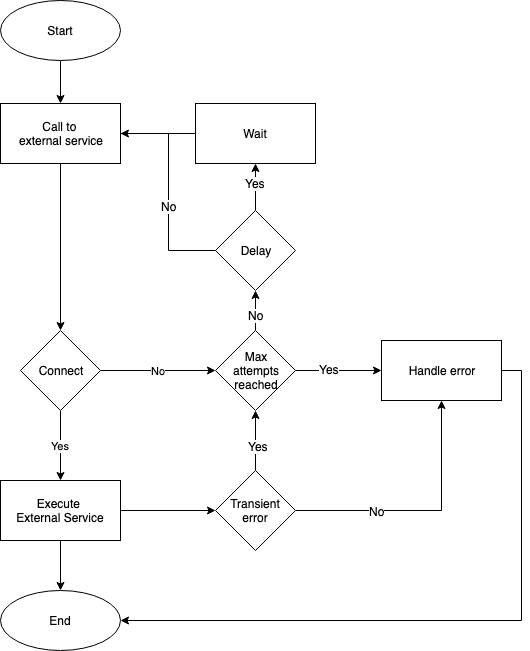

The diagram above was exported from draw.io. Its source (the exported page's mxGraphModel, read from the mxfile embedded in the PNG):
<mxGraphModel dx="1398" dy="773" grid="1" gridSize="10" guides="1" tooltips="1" connect="1" arrows="1" fold="1" page="1" pageScale="1" pageWidth="850" pageHeight="1100" math="0" shadow="0">
  <root>
    <mxCell id="0" />
    <mxCell id="1" parent="0" />
    <mxCell id="Bt05XtZvb12aPLAimupg-12" style="edgeStyle=orthogonalEdgeStyle;rounded=0;orthogonalLoop=1;jettySize=auto;html=1;exitX=0.5;exitY=1;exitDx=0;exitDy=0;entryX=0.5;entryY=0;entryDx=0;entryDy=0;" edge="1" parent="1" source="Bt05XtZvb12aPLAimupg-1" target="Bt05XtZvb12aPLAimupg-2">
      <mxGeometry relative="1" as="geometry" />
    </mxCell>
    <mxCell id="Bt05XtZvb12aPLAimupg-1" value="Start" style="ellipse;whiteSpace=wrap;html=1;" vertex="1" parent="1">
      <mxGeometry x="229" y="140" width="120" height="60" as="geometry" />
    </mxCell>
    <mxCell id="Bt05XtZvb12aPLAimupg-11" style="edgeStyle=orthogonalEdgeStyle;rounded=0;orthogonalLoop=1;jettySize=auto;html=1;entryX=0.5;entryY=0;entryDx=0;entryDy=0;" edge="1" parent="1" source="Bt05XtZvb12aPLAimupg-2" target="Bt05XtZvb12aPLAimupg-3">
      <mxGeometry relative="1" as="geometry" />
    </mxCell>
    <mxCell id="Bt05XtZvb12aPLAimupg-2" value="Call to &lt;br&gt;external service" style="rounded=0;whiteSpace=wrap;html=1;" vertex="1" parent="1">
      <mxGeometry x="229" y="243" width="120" height="60" as="geometry" />
    </mxCell>
    <mxCell id="Bt05XtZvb12aPLAimupg-13" value="Yes" style="edgeStyle=orthogonalEdgeStyle;rounded=0;orthogonalLoop=1;jettySize=auto;html=1;exitX=0.5;exitY=1;exitDx=0;exitDy=0;entryX=0.5;entryY=0;entryDx=0;entryDy=0;" edge="1" parent="1" source="Bt05XtZvb12aPLAimupg-3" target="Bt05XtZvb12aPLAimupg-4">
      <mxGeometry relative="1" as="geometry" />
    </mxCell>
    <mxCell id="Bt05XtZvb12aPLAimupg-15" value="No" style="edgeStyle=orthogonalEdgeStyle;rounded=0;orthogonalLoop=1;jettySize=auto;html=1;entryX=0;entryY=0.5;entryDx=0;entryDy=0;" edge="1" parent="1" source="Bt05XtZvb12aPLAimupg-3" target="Bt05XtZvb12aPLAimupg-8">
      <mxGeometry relative="1" as="geometry" />
    </mxCell>
    <mxCell id="Bt05XtZvb12aPLAimupg-3" value="Connect" style="rhombus;whiteSpace=wrap;html=1;" vertex="1" parent="1">
      <mxGeometry x="249" y="470" width="80" height="80" as="geometry" />
    </mxCell>
    <mxCell id="Bt05XtZvb12aPLAimupg-14" style="edgeStyle=orthogonalEdgeStyle;rounded=0;orthogonalLoop=1;jettySize=auto;html=1;exitX=0.5;exitY=1;exitDx=0;exitDy=0;entryX=0.5;entryY=0;entryDx=0;entryDy=0;" edge="1" parent="1" source="Bt05XtZvb12aPLAimupg-4" target="Bt05XtZvb12aPLAimupg-5">
      <mxGeometry relative="1" as="geometry" />
    </mxCell>
    <mxCell id="Bt05XtZvb12aPLAimupg-17" style="edgeStyle=orthogonalEdgeStyle;rounded=0;orthogonalLoop=1;jettySize=auto;html=1;exitX=1;exitY=0.5;exitDx=0;exitDy=0;entryX=0;entryY=0.5;entryDx=0;entryDy=0;" edge="1" parent="1" source="Bt05XtZvb12aPLAimupg-4" target="Bt05XtZvb12aPLAimupg-16">
      <mxGeometry relative="1" as="geometry" />
    </mxCell>
    <mxCell id="Bt05XtZvb12aPLAimupg-4" value="Execute &lt;br&gt;External Service" style="rounded=0;whiteSpace=wrap;html=1;" vertex="1" parent="1">
      <mxGeometry x="229" y="620" width="120" height="60" as="geometry" />
    </mxCell>
    <mxCell id="Bt05XtZvb12aPLAimupg-5" value="End" style="ellipse;whiteSpace=wrap;html=1;" vertex="1" parent="1">
      <mxGeometry x="229" y="730" width="120" height="60" as="geometry" />
    </mxCell>
    <mxCell id="Bt05XtZvb12aPLAimupg-24" style="edgeStyle=orthogonalEdgeStyle;rounded=0;orthogonalLoop=1;jettySize=auto;html=1;exitX=0;exitY=0.5;exitDx=0;exitDy=0;" edge="1" parent="1" source="Bt05XtZvb12aPLAimupg-6" target="Bt05XtZvb12aPLAimupg-2">
      <mxGeometry relative="1" as="geometry" />
    </mxCell>
    <mxCell id="Bt05XtZvb12aPLAimupg-6" value="Wait" style="rounded=0;whiteSpace=wrap;html=1;" vertex="1" parent="1">
      <mxGeometry x="424" y="243" width="120" height="60" as="geometry" />
    </mxCell>
    <mxCell id="Bt05XtZvb12aPLAimupg-22" style="edgeStyle=orthogonalEdgeStyle;rounded=0;orthogonalLoop=1;jettySize=auto;html=1;exitX=0.5;exitY=0;exitDx=0;exitDy=0;entryX=0.5;entryY=1;entryDx=0;entryDy=0;" edge="1" parent="1" source="Bt05XtZvb12aPLAimupg-8" target="Bt05XtZvb12aPLAimupg-10">
      <mxGeometry relative="1" as="geometry" />
    </mxCell>
    <mxCell id="Bt05XtZvb12aPLAimupg-30" value="No" style="text;html=1;resizable=0;points=[];align=center;verticalAlign=middle;labelBackgroundColor=#ffffff;" vertex="1" connectable="0" parent="Bt05XtZvb12aPLAimupg-22">
      <mxGeometry x="-0.2" relative="1" as="geometry">
        <mxPoint as="offset" />
      </mxGeometry>
    </mxCell>
    <mxCell id="Bt05XtZvb12aPLAimupg-8" value="Max&lt;br&gt;attempts&lt;br&gt;reached&lt;br&gt;" style="rhombus;whiteSpace=wrap;html=1;" vertex="1" parent="1">
      <mxGeometry x="444" y="470" width="80" height="80" as="geometry" />
    </mxCell>
    <mxCell id="Bt05XtZvb12aPLAimupg-32" value="" style="edgeStyle=orthogonalEdgeStyle;rounded=0;orthogonalLoop=1;jettySize=auto;html=1;endArrow=none;endFill=0;entryX=1;entryY=0.5;entryDx=0;entryDy=0;startArrow=classic;startFill=1;" edge="1" parent="1" source="Bt05XtZvb12aPLAimupg-9" target="Bt05XtZvb12aPLAimupg-8">
      <mxGeometry relative="1" as="geometry">
        <mxPoint x="590" y="510" as="targetPoint" />
      </mxGeometry>
    </mxCell>
    <mxCell id="Bt05XtZvb12aPLAimupg-38" value="Yes" style="text;html=1;resizable=0;points=[];align=center;verticalAlign=middle;labelBackgroundColor=#ffffff;" vertex="1" connectable="0" parent="Bt05XtZvb12aPLAimupg-32">
      <mxGeometry x="0.2326" y="-2" relative="1" as="geometry">
        <mxPoint as="offset" />
      </mxGeometry>
    </mxCell>
    <mxCell id="Bt05XtZvb12aPLAimupg-37" style="edgeStyle=orthogonalEdgeStyle;rounded=0;orthogonalLoop=1;jettySize=auto;html=1;exitX=1;exitY=0.5;exitDx=0;exitDy=0;entryX=1;entryY=0.5;entryDx=0;entryDy=0;endArrow=classic;endFill=1;" edge="1" parent="1" source="Bt05XtZvb12aPLAimupg-9" target="Bt05XtZvb12aPLAimupg-5">
      <mxGeometry relative="1" as="geometry" />
    </mxCell>
    <mxCell id="Bt05XtZvb12aPLAimupg-9" value="Handle error" style="rounded=0;whiteSpace=wrap;html=1;" vertex="1" parent="1">
      <mxGeometry x="610" y="480" width="120" height="60" as="geometry" />
    </mxCell>
    <mxCell id="Bt05XtZvb12aPLAimupg-23" style="edgeStyle=orthogonalEdgeStyle;rounded=0;orthogonalLoop=1;jettySize=auto;html=1;exitX=0.5;exitY=0;exitDx=0;exitDy=0;" edge="1" parent="1" source="Bt05XtZvb12aPLAimupg-10" target="Bt05XtZvb12aPLAimupg-6">
      <mxGeometry relative="1" as="geometry" />
    </mxCell>
    <mxCell id="Bt05XtZvb12aPLAimupg-27" value="Yes" style="text;html=1;resizable=0;points=[];align=center;verticalAlign=middle;labelBackgroundColor=#ffffff;" vertex="1" connectable="0" parent="Bt05XtZvb12aPLAimupg-23">
      <mxGeometry x="0.2" y="1" relative="1" as="geometry">
        <mxPoint as="offset" />
      </mxGeometry>
    </mxCell>
    <mxCell id="Bt05XtZvb12aPLAimupg-29" style="edgeStyle=orthogonalEdgeStyle;rounded=0;orthogonalLoop=1;jettySize=auto;html=1;exitX=0;exitY=0.5;exitDx=0;exitDy=0;entryX=1;entryY=0.5;entryDx=0;entryDy=0;endArrow=none;endFill=0;" edge="1" parent="1" source="Bt05XtZvb12aPLAimupg-10" target="Bt05XtZvb12aPLAimupg-2">
      <mxGeometry relative="1" as="geometry" />
    </mxCell>
    <mxCell id="Bt05XtZvb12aPLAimupg-34" value="No" style="text;html=1;resizable=0;points=[];align=center;verticalAlign=middle;labelBackgroundColor=#ffffff;" vertex="1" connectable="0" parent="Bt05XtZvb12aPLAimupg-29">
      <mxGeometry x="-0.1327" relative="1" as="geometry">
        <mxPoint as="offset" />
      </mxGeometry>
    </mxCell>
    <mxCell id="Bt05XtZvb12aPLAimupg-10" value="Delay" style="rhombus;whiteSpace=wrap;html=1;" vertex="1" parent="1">
      <mxGeometry x="444" y="350" width="80" height="80" as="geometry" />
    </mxCell>
    <mxCell id="Bt05XtZvb12aPLAimupg-18" style="edgeStyle=orthogonalEdgeStyle;rounded=0;orthogonalLoop=1;jettySize=auto;html=1;exitX=1;exitY=0.5;exitDx=0;exitDy=0;" edge="1" parent="1" source="Bt05XtZvb12aPLAimupg-16" target="Bt05XtZvb12aPLAimupg-9">
      <mxGeometry relative="1" as="geometry" />
    </mxCell>
    <mxCell id="Bt05XtZvb12aPLAimupg-19" value="No" style="text;html=1;resizable=0;points=[];align=center;verticalAlign=middle;labelBackgroundColor=#ffffff;" vertex="1" connectable="0" parent="Bt05XtZvb12aPLAimupg-18">
      <mxGeometry x="-0.3673" relative="1" as="geometry">
        <mxPoint as="offset" />
      </mxGeometry>
    </mxCell>
    <mxCell id="Bt05XtZvb12aPLAimupg-20" style="edgeStyle=orthogonalEdgeStyle;rounded=0;orthogonalLoop=1;jettySize=auto;html=1;exitX=0.5;exitY=0;exitDx=0;exitDy=0;" edge="1" parent="1" source="Bt05XtZvb12aPLAimupg-16" target="Bt05XtZvb12aPLAimupg-8">
      <mxGeometry relative="1" as="geometry" />
    </mxCell>
    <mxCell id="Bt05XtZvb12aPLAimupg-21" value="Yes" style="text;html=1;resizable=0;points=[];align=center;verticalAlign=middle;labelBackgroundColor=#ffffff;" vertex="1" connectable="0" parent="Bt05XtZvb12aPLAimupg-20">
      <mxGeometry x="-0.1667" y="-2" relative="1" as="geometry">
        <mxPoint as="offset" />
      </mxGeometry>
    </mxCell>
    <mxCell id="Bt05XtZvb12aPLAimupg-16" value="Transient&lt;br&gt;error&lt;br&gt;" style="rhombus;whiteSpace=wrap;html=1;" vertex="1" parent="1">
      <mxGeometry x="444" y="610" width="80" height="80" as="geometry" />
    </mxCell>
  </root>
</mxGraphModel>